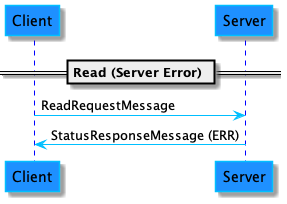

The diagram above was rendered by PlantUML. Its source (embedded in the PNG):
@startuml ReadDiagramServerError
skinparam sequence {
    ArrowColor DeepSkyBlue
    ActorBorderColor DeepSkyBlue
    LifeLineBorderColor blue
    LifeLineBackgroundColor #A9DCDF

    ParticipantBorderColor DeepSkyBlue
    ParticipantBackgroundColor DodgerBlue

    ActorBackgroundColor aqua
    ActorFontColor DeepSkyBlue
    ActorFontSize 17
    ActorFontName Aapex
}

== Read (Server Error) ==
Client -> Server: ReadRequestMessage
Client <- Server: StatusResponseMessage (ERR)
@enduml